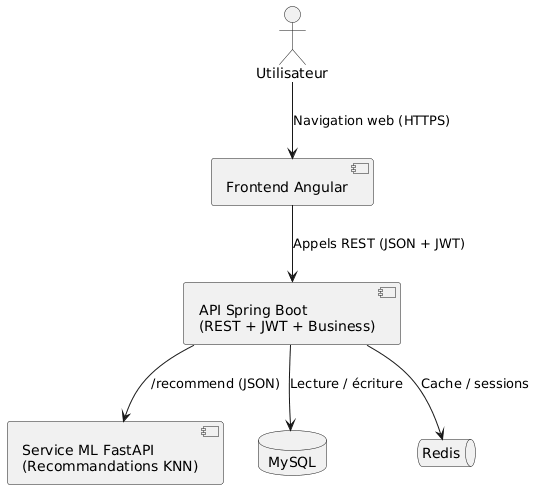

The diagram above was rendered by PlantUML. Its source (embedded in the PNG):
@startuml
actor "Utilisateur" as User

component "Frontend Angular" as Frontend
component "API Spring Boot\n(REST + JWT + Business)" as Spring
component "Service ML FastAPI\n(Recommandations KNN)" as FastAPI

database "MySQL" as DB
queue "Redis" as Cache

User --> Frontend : Navigation web (HTTPS)
Frontend --> Spring : Appels REST (JSON + JWT)
Spring --> DB : Lecture / écriture
Spring --> Cache : Cache / sessions
Spring --> FastAPI : /recommend (JSON)
@enduml